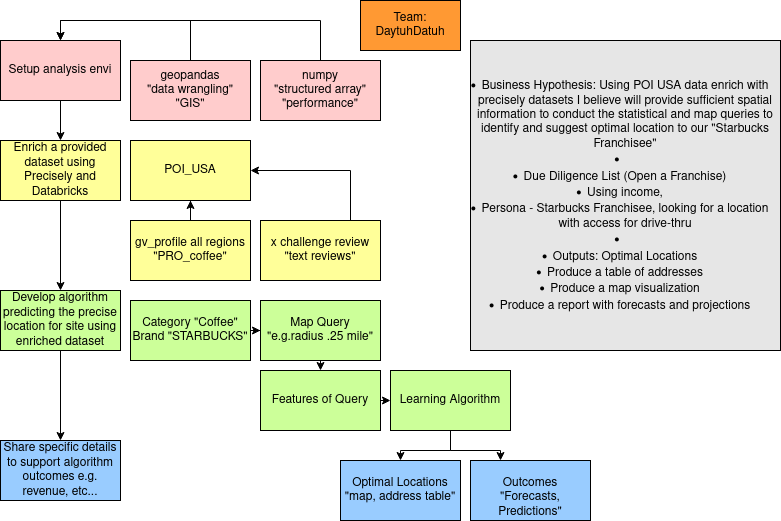

The diagram above was exported from draw.io. Its source (the exported page's mxGraphModel, read from the mxfile embedded in the PNG):
<mxGraphModel dx="1036" dy="1615" grid="1" gridSize="10" guides="1" tooltips="1" connect="1" arrows="1" fold="1" page="1" pageScale="1" pageWidth="850" pageHeight="1100" math="0" shadow="0">
  <root>
    <mxCell id="0" />
    <mxCell id="1" parent="0" />
    <mxCell id="afrjg_8rNuKoSpfLP2-N-1" value="POI_USA" style="rounded=0;whiteSpace=wrap;html=1;fillColor=#FFFF99;" parent="1" vertex="1">
      <mxGeometry x="170" y="110" width="120" height="60" as="geometry" />
    </mxCell>
    <mxCell id="afrjg_8rNuKoSpfLP2-N-3" value="Setup analysis envi" style="rounded=0;whiteSpace=wrap;html=1;fillColor=#FFCCCC;" parent="1" vertex="1">
      <mxGeometry x="40" y="10" width="120" height="60" as="geometry" />
    </mxCell>
    <mxCell id="afrjg_8rNuKoSpfLP2-N-4" value="Enrich a provided dataset using Precisely and Databricks" style="rounded=0;whiteSpace=wrap;html=1;fillColor=#FFFF99;" parent="1" vertex="1">
      <mxGeometry x="40" y="110" width="120" height="60" as="geometry" />
    </mxCell>
    <mxCell id="afrjg_8rNuKoSpfLP2-N-5" value="Develop algorithm predicting the precise location for site using enriched dataset" style="rounded=0;whiteSpace=wrap;html=1;fillColor=#CCFF99;" parent="1" vertex="1">
      <mxGeometry x="40" y="260" width="120" height="60" as="geometry" />
    </mxCell>
    <mxCell id="afrjg_8rNuKoSpfLP2-N-7" value="Share specific details to support algorithm outcomes e.g. revenue, etc..." style="rounded=0;whiteSpace=wrap;html=1;fillColor=#99CCFF;" parent="1" vertex="1">
      <mxGeometry x="40" y="410" width="120" height="60" as="geometry" />
    </mxCell>
    <mxCell id="afrjg_8rNuKoSpfLP2-N-8" value="" style="endArrow=classic;html=1;rounded=0;exitX=0.5;exitY=1;exitDx=0;exitDy=0;entryX=0.5;entryY=0;entryDx=0;entryDy=0;" parent="1" source="afrjg_8rNuKoSpfLP2-N-3" target="afrjg_8rNuKoSpfLP2-N-4" edge="1">
      <mxGeometry width="50" height="50" relative="1" as="geometry">
        <mxPoint x="620" y="280" as="sourcePoint" />
        <mxPoint x="670" y="230" as="targetPoint" />
      </mxGeometry>
    </mxCell>
    <mxCell id="afrjg_8rNuKoSpfLP2-N-9" value="" style="endArrow=classic;html=1;rounded=0;exitX=0.5;exitY=1;exitDx=0;exitDy=0;entryX=0.5;entryY=0;entryDx=0;entryDy=0;" parent="1" source="afrjg_8rNuKoSpfLP2-N-4" target="afrjg_8rNuKoSpfLP2-N-5" edge="1">
      <mxGeometry width="50" height="50" relative="1" as="geometry">
        <mxPoint x="620" y="280" as="sourcePoint" />
        <mxPoint x="670" y="230" as="targetPoint" />
      </mxGeometry>
    </mxCell>
    <mxCell id="afrjg_8rNuKoSpfLP2-N-11" value="" style="endArrow=classic;html=1;rounded=0;exitX=0.5;exitY=1;exitDx=0;exitDy=0;entryX=0.5;entryY=0;entryDx=0;entryDy=0;" parent="1" source="afrjg_8rNuKoSpfLP2-N-5" target="afrjg_8rNuKoSpfLP2-N-7" edge="1">
      <mxGeometry width="50" height="50" relative="1" as="geometry">
        <mxPoint x="620" y="280" as="sourcePoint" />
        <mxPoint x="670" y="230" as="targetPoint" />
      </mxGeometry>
    </mxCell>
    <mxCell id="OUSEKMI_nVe5cY7B5GaA-13" style="edgeStyle=orthogonalEdgeStyle;rounded=0;orthogonalLoop=1;jettySize=auto;html=1;exitX=0.5;exitY=0;exitDx=0;exitDy=0;entryX=0.5;entryY=0;entryDx=0;entryDy=0;" edge="1" parent="1" source="OUSEKMI_nVe5cY7B5GaA-1" target="afrjg_8rNuKoSpfLP2-N-3">
      <mxGeometry relative="1" as="geometry" />
    </mxCell>
    <mxCell id="OUSEKMI_nVe5cY7B5GaA-1" value="&lt;div&gt;geopandas&lt;/div&gt;&lt;div&gt;&quot;data wrangling&quot;&lt;/div&gt;&lt;div&gt;&quot;GIS&quot;&lt;br&gt;&lt;/div&gt;" style="rounded=0;whiteSpace=wrap;html=1;fillColor=#FFCCCC;" vertex="1" parent="1">
      <mxGeometry x="170" y="30" width="120" height="60" as="geometry" />
    </mxCell>
    <mxCell id="OUSEKMI_nVe5cY7B5GaA-14" style="edgeStyle=orthogonalEdgeStyle;rounded=0;orthogonalLoop=1;jettySize=auto;html=1;exitX=0.5;exitY=0;exitDx=0;exitDy=0;entryX=0.5;entryY=0;entryDx=0;entryDy=0;" edge="1" parent="1" source="OUSEKMI_nVe5cY7B5GaA-2" target="afrjg_8rNuKoSpfLP2-N-3">
      <mxGeometry relative="1" as="geometry" />
    </mxCell>
    <mxCell id="OUSEKMI_nVe5cY7B5GaA-2" value="&lt;div&gt;numpy&lt;/div&gt;&lt;div&gt;&quot;structured array&quot;&lt;br&gt;&lt;/div&gt;&lt;div&gt;&quot;performance&quot;&lt;br&gt;&lt;/div&gt;" style="rounded=0;whiteSpace=wrap;html=1;fillColor=#FFCCCC;" vertex="1" parent="1">
      <mxGeometry x="300" y="30" width="120" height="60" as="geometry" />
    </mxCell>
    <mxCell id="OUSEKMI_nVe5cY7B5GaA-18" style="edgeStyle=orthogonalEdgeStyle;rounded=0;orthogonalLoop=1;jettySize=auto;html=1;entryX=0.5;entryY=1;entryDx=0;entryDy=0;" edge="1" parent="1" source="OUSEKMI_nVe5cY7B5GaA-3" target="afrjg_8rNuKoSpfLP2-N-1">
      <mxGeometry relative="1" as="geometry" />
    </mxCell>
    <mxCell id="OUSEKMI_nVe5cY7B5GaA-3" value="&lt;div&gt;gv_profile all regions&lt;/div&gt;&lt;div&gt;&quot;PRO_coffee&quot;&lt;br&gt;&lt;/div&gt;" style="rounded=0;whiteSpace=wrap;html=1;fillColor=#FFFF99;" vertex="1" parent="1">
      <mxGeometry x="170" y="190" width="120" height="60" as="geometry" />
    </mxCell>
    <mxCell id="OUSEKMI_nVe5cY7B5GaA-20" style="edgeStyle=orthogonalEdgeStyle;rounded=0;orthogonalLoop=1;jettySize=auto;html=1;exitX=0.75;exitY=0;exitDx=0;exitDy=0;entryX=1;entryY=0.5;entryDx=0;entryDy=0;" edge="1" parent="1" source="OUSEKMI_nVe5cY7B5GaA-4" target="afrjg_8rNuKoSpfLP2-N-1">
      <mxGeometry relative="1" as="geometry" />
    </mxCell>
    <mxCell id="OUSEKMI_nVe5cY7B5GaA-4" value="&lt;div&gt;x challenge review&lt;br&gt;&lt;/div&gt;&lt;div&gt;&quot;text reviews&quot;&lt;br&gt;&lt;/div&gt;" style="rounded=0;whiteSpace=wrap;html=1;fillColor=#FFFF99;" vertex="1" parent="1">
      <mxGeometry x="300" y="190" width="120" height="60" as="geometry" />
    </mxCell>
    <mxCell id="OUSEKMI_nVe5cY7B5GaA-21" style="edgeStyle=orthogonalEdgeStyle;rounded=0;orthogonalLoop=1;jettySize=auto;html=1;exitX=1;exitY=0.5;exitDx=0;exitDy=0;" edge="1" parent="1" source="OUSEKMI_nVe5cY7B5GaA-5" target="OUSEKMI_nVe5cY7B5GaA-6">
      <mxGeometry relative="1" as="geometry" />
    </mxCell>
    <mxCell id="OUSEKMI_nVe5cY7B5GaA-5" value="&lt;div&gt;Category &quot;Coffee&quot;&lt;/div&gt;&lt;div&gt;Brand &quot;STARBUCKS&quot;&lt;br&gt;&lt;/div&gt;" style="rounded=0;whiteSpace=wrap;html=1;fillColor=#CCFF99;" vertex="1" parent="1">
      <mxGeometry x="170" y="270" width="120" height="60" as="geometry" />
    </mxCell>
    <mxCell id="OUSEKMI_nVe5cY7B5GaA-22" style="edgeStyle=orthogonalEdgeStyle;rounded=0;orthogonalLoop=1;jettySize=auto;html=1;exitX=0.5;exitY=1;exitDx=0;exitDy=0;entryX=0.5;entryY=0;entryDx=0;entryDy=0;" edge="1" parent="1" source="OUSEKMI_nVe5cY7B5GaA-6" target="OUSEKMI_nVe5cY7B5GaA-7">
      <mxGeometry relative="1" as="geometry" />
    </mxCell>
    <mxCell id="OUSEKMI_nVe5cY7B5GaA-6" value="&lt;div&gt;Map Query&lt;/div&gt;&lt;div&gt;&quot;e.g.radius .25 mile&quot;&lt;br&gt;&lt;/div&gt;" style="rounded=0;whiteSpace=wrap;html=1;fillColor=#CCFF99;" vertex="1" parent="1">
      <mxGeometry x="300" y="270" width="120" height="60" as="geometry" />
    </mxCell>
    <mxCell id="OUSEKMI_nVe5cY7B5GaA-23" style="edgeStyle=orthogonalEdgeStyle;rounded=0;orthogonalLoop=1;jettySize=auto;html=1;exitX=1;exitY=0.5;exitDx=0;exitDy=0;entryX=0;entryY=0.5;entryDx=0;entryDy=0;" edge="1" parent="1" source="OUSEKMI_nVe5cY7B5GaA-7" target="OUSEKMI_nVe5cY7B5GaA-8">
      <mxGeometry relative="1" as="geometry" />
    </mxCell>
    <mxCell id="OUSEKMI_nVe5cY7B5GaA-7" value="Features of Query" style="rounded=0;whiteSpace=wrap;html=1;fillColor=#CCFF99;" vertex="1" parent="1">
      <mxGeometry x="300" y="340" width="120" height="60" as="geometry" />
    </mxCell>
    <mxCell id="OUSEKMI_nVe5cY7B5GaA-25" style="edgeStyle=orthogonalEdgeStyle;rounded=0;orthogonalLoop=1;jettySize=auto;html=1;exitX=0.5;exitY=1;exitDx=0;exitDy=0;" edge="1" parent="1" source="OUSEKMI_nVe5cY7B5GaA-8" target="OUSEKMI_nVe5cY7B5GaA-9">
      <mxGeometry relative="1" as="geometry" />
    </mxCell>
    <mxCell id="OUSEKMI_nVe5cY7B5GaA-27" style="edgeStyle=orthogonalEdgeStyle;rounded=0;orthogonalLoop=1;jettySize=auto;html=1;entryX=0.25;entryY=0;entryDx=0;entryDy=0;" edge="1" parent="1" source="OUSEKMI_nVe5cY7B5GaA-8" target="OUSEKMI_nVe5cY7B5GaA-10">
      <mxGeometry relative="1" as="geometry" />
    </mxCell>
    <mxCell id="OUSEKMI_nVe5cY7B5GaA-8" value="Learning Algorithm" style="rounded=0;whiteSpace=wrap;html=1;fillColor=#CCFF99;" vertex="1" parent="1">
      <mxGeometry x="430" y="340" width="120" height="60" as="geometry" />
    </mxCell>
    <mxCell id="OUSEKMI_nVe5cY7B5GaA-9" value="&lt;div&gt;Optimal Locations&lt;/div&gt;&lt;div&gt;&quot;map, address table&quot;&lt;br&gt;&lt;/div&gt;" style="rounded=0;whiteSpace=wrap;html=1;fillColor=#99CCFF;" vertex="1" parent="1">
      <mxGeometry x="380" y="430" width="120" height="60" as="geometry" />
    </mxCell>
    <mxCell id="OUSEKMI_nVe5cY7B5GaA-10" value="&lt;div&gt;&lt;br&gt;&lt;/div&gt;&lt;div&gt;Outcomes&lt;/div&gt;&lt;div&gt;&quot;Forecasts, Predictions&quot;&lt;br&gt;&lt;/div&gt;" style="rounded=0;whiteSpace=wrap;html=1;fillColor=#99CCFF;" vertex="1" parent="1">
      <mxGeometry x="510" y="430" width="120" height="60" as="geometry" />
    </mxCell>
    <mxCell id="OUSEKMI_nVe5cY7B5GaA-11" value="&lt;li&gt;Business Hypothesis: Using POI USA data enrich with precisely datasets I believe will provide sufficient spatial information to conduct the statistical and map queries to identify and suggest optimal location to our &quot;Starbucks Franchisee&quot;&lt;/li&gt;&lt;li&gt;&lt;br&gt;&lt;/li&gt;&lt;li&gt;Due Diligence List (Open a Franchise)&lt;span style=&quot;white-space: pre&quot;&gt;&lt;/span&gt;&lt;/li&gt;&lt;li&gt;&lt;span style=&quot;white-space: pre&quot;&gt;&lt;/span&gt;Using income, &lt;br&gt;&lt;/li&gt;&lt;li&gt;Persona - Starbucks Franchisee, looking for a location with access for drive-thru&lt;/li&gt;&lt;li&gt;&lt;br&gt;&lt;/li&gt;&lt;li&gt;Outputs: Optimal Locations&lt;br&gt;&lt;/li&gt;&lt;li&gt;Produce a table of addresses&lt;/li&gt;&lt;li&gt;Produce a map visualization&lt;/li&gt;&lt;li&gt;Produce a report with forecasts and projections&lt;br&gt;&lt;/li&gt;" style="whiteSpace=wrap;html=1;aspect=fixed;fillColor=#E6E6E6;" vertex="1" parent="1">
      <mxGeometry x="510" y="10" width="310" height="310" as="geometry" />
    </mxCell>
    <mxCell id="OUSEKMI_nVe5cY7B5GaA-17" style="edgeStyle=orthogonalEdgeStyle;rounded=0;orthogonalLoop=1;jettySize=auto;html=1;exitX=0.5;exitY=1;exitDx=0;exitDy=0;" edge="1" parent="1" source="afrjg_8rNuKoSpfLP2-N-1" target="afrjg_8rNuKoSpfLP2-N-1">
      <mxGeometry relative="1" as="geometry" />
    </mxCell>
    <mxCell id="OUSEKMI_nVe5cY7B5GaA-28" value="Team: DaytuhDatuh" style="rounded=0;whiteSpace=wrap;html=1;fillColor=#FF9933;" vertex="1" parent="1">
      <mxGeometry x="400" y="-30" width="100" height="50" as="geometry" />
    </mxCell>
  </root>
</mxGraphModel>